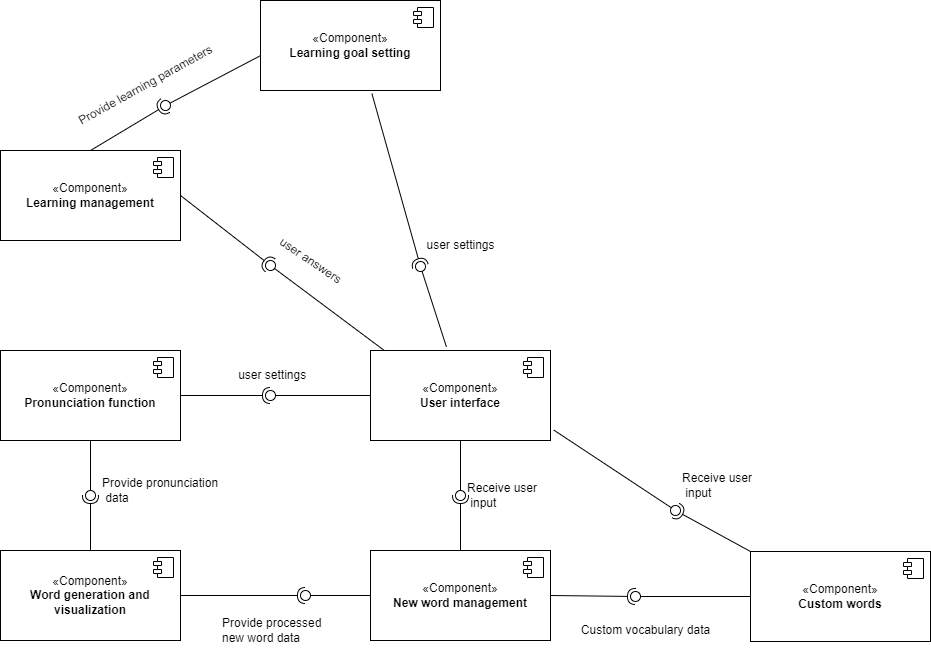

The diagram above was exported from draw.io. Its source (the exported page's mxGraphModel, read from the mxfile embedded in the PNG):
<mxGraphModel dx="934" dy="499" grid="1" gridSize="10" guides="1" tooltips="1" connect="1" arrows="1" fold="1" page="1" pageScale="1" pageWidth="1200" pageHeight="1600" math="0" shadow="0">
  <root>
    <mxCell id="0" />
    <mxCell id="1" parent="0" />
    <mxCell id="Hc3Tz86l8l19YMrTEk-I-75" value="«Component»&lt;br&gt;&lt;b&gt;User interface&lt;/b&gt;" style="html=1;dropTarget=0;whiteSpace=wrap;" vertex="1" parent="1">
      <mxGeometry x="670" y="590" width="180" height="90" as="geometry" />
    </mxCell>
    <mxCell id="Hc3Tz86l8l19YMrTEk-I-76" value="" style="shape=module;jettyWidth=8;jettyHeight=4;" vertex="1" parent="Hc3Tz86l8l19YMrTEk-I-75">
      <mxGeometry x="1" width="20" height="20" relative="1" as="geometry">
        <mxPoint x="-27" y="7" as="offset" />
      </mxGeometry>
    </mxCell>
    <mxCell id="Hc3Tz86l8l19YMrTEk-I-77" value="«Component»&lt;br&gt;&lt;b&gt;New word management&lt;/b&gt;" style="html=1;dropTarget=0;whiteSpace=wrap;" vertex="1" parent="1">
      <mxGeometry x="670" y="790" width="180" height="90" as="geometry" />
    </mxCell>
    <mxCell id="Hc3Tz86l8l19YMrTEk-I-78" value="" style="shape=module;jettyWidth=8;jettyHeight=4;" vertex="1" parent="Hc3Tz86l8l19YMrTEk-I-77">
      <mxGeometry x="1" width="20" height="20" relative="1" as="geometry">
        <mxPoint x="-27" y="7" as="offset" />
      </mxGeometry>
    </mxCell>
    <mxCell id="Hc3Tz86l8l19YMrTEk-I-79" value="«Component»&lt;br&gt;&lt;b&gt;Custom words&lt;/b&gt;" style="html=1;dropTarget=0;whiteSpace=wrap;" vertex="1" parent="1">
      <mxGeometry x="1050" y="791" width="180" height="90" as="geometry" />
    </mxCell>
    <mxCell id="Hc3Tz86l8l19YMrTEk-I-80" value="" style="shape=module;jettyWidth=8;jettyHeight=4;" vertex="1" parent="Hc3Tz86l8l19YMrTEk-I-79">
      <mxGeometry x="1" width="20" height="20" relative="1" as="geometry">
        <mxPoint x="-27" y="7" as="offset" />
      </mxGeometry>
    </mxCell>
    <mxCell id="Hc3Tz86l8l19YMrTEk-I-81" value="" style="rounded=0;orthogonalLoop=1;jettySize=auto;html=1;endArrow=halfCircle;endFill=0;endSize=6;strokeWidth=1;sketch=0;exitX=0.5;exitY=0;exitDx=0;exitDy=0;" edge="1" target="Hc3Tz86l8l19YMrTEk-I-83" parent="1" source="Hc3Tz86l8l19YMrTEk-I-77">
      <mxGeometry relative="1" as="geometry">
        <mxPoint x="780" y="735" as="sourcePoint" />
      </mxGeometry>
    </mxCell>
    <mxCell id="Hc3Tz86l8l19YMrTEk-I-82" value="" style="rounded=0;orthogonalLoop=1;jettySize=auto;html=1;endArrow=oval;endFill=0;sketch=0;sourcePerimeterSpacing=0;targetPerimeterSpacing=0;endSize=10;exitX=0.5;exitY=1;exitDx=0;exitDy=0;" edge="1" target="Hc3Tz86l8l19YMrTEk-I-83" parent="1" source="Hc3Tz86l8l19YMrTEk-I-75">
      <mxGeometry relative="1" as="geometry">
        <mxPoint x="740" y="735" as="sourcePoint" />
      </mxGeometry>
    </mxCell>
    <mxCell id="Hc3Tz86l8l19YMrTEk-I-83" value="" style="ellipse;whiteSpace=wrap;html=1;align=center;aspect=fixed;fillColor=none;strokeColor=none;resizable=0;perimeter=centerPerimeter;rotatable=0;allowArrows=0;points=[];outlineConnect=1;" vertex="1" parent="1">
      <mxGeometry x="755" y="730" width="10" height="10" as="geometry" />
    </mxCell>
    <mxCell id="Hc3Tz86l8l19YMrTEk-I-84" value="Receive user&lt;br&gt;&amp;nbsp;input" style="text;html=1;align=left;verticalAlign=middle;resizable=0;points=[];autosize=1;strokeColor=none;fillColor=none;" vertex="1" parent="1">
      <mxGeometry x="765" y="715" width="90" height="40" as="geometry" />
    </mxCell>
    <mxCell id="Hc3Tz86l8l19YMrTEk-I-85" value="«Component»&lt;br&gt;&lt;b&gt;Word generation and visualization&lt;/b&gt;" style="html=1;dropTarget=0;whiteSpace=wrap;" vertex="1" parent="1">
      <mxGeometry x="300" y="790" width="180" height="90" as="geometry" />
    </mxCell>
    <mxCell id="Hc3Tz86l8l19YMrTEk-I-86" value="" style="shape=module;jettyWidth=8;jettyHeight=4;" vertex="1" parent="Hc3Tz86l8l19YMrTEk-I-85">
      <mxGeometry x="1" width="20" height="20" relative="1" as="geometry">
        <mxPoint x="-27" y="7" as="offset" />
      </mxGeometry>
    </mxCell>
    <mxCell id="Hc3Tz86l8l19YMrTEk-I-87" value="" style="rounded=0;orthogonalLoop=1;jettySize=auto;html=1;endArrow=halfCircle;endFill=0;endSize=6;strokeWidth=1;sketch=0;exitX=1;exitY=0.5;exitDx=0;exitDy=0;" edge="1" target="Hc3Tz86l8l19YMrTEk-I-89" parent="1" source="Hc3Tz86l8l19YMrTEk-I-85">
      <mxGeometry relative="1" as="geometry">
        <mxPoint x="630" y="835" as="sourcePoint" />
      </mxGeometry>
    </mxCell>
    <mxCell id="Hc3Tz86l8l19YMrTEk-I-88" value="" style="rounded=0;orthogonalLoop=1;jettySize=auto;html=1;endArrow=oval;endFill=0;sketch=0;sourcePerimeterSpacing=0;targetPerimeterSpacing=0;endSize=10;exitX=0;exitY=0.5;exitDx=0;exitDy=0;" edge="1" target="Hc3Tz86l8l19YMrTEk-I-89" parent="1" source="Hc3Tz86l8l19YMrTEk-I-77">
      <mxGeometry relative="1" as="geometry">
        <mxPoint x="590" y="835" as="sourcePoint" />
      </mxGeometry>
    </mxCell>
    <mxCell id="Hc3Tz86l8l19YMrTEk-I-89" value="" style="ellipse;whiteSpace=wrap;html=1;align=center;aspect=fixed;fillColor=none;strokeColor=none;resizable=0;perimeter=centerPerimeter;rotatable=0;allowArrows=0;points=[];outlineConnect=1;" vertex="1" parent="1">
      <mxGeometry x="600" y="830" width="10" height="10" as="geometry" />
    </mxCell>
    <mxCell id="Hc3Tz86l8l19YMrTEk-I-90" value="Provide processed &lt;br&gt;new word data" style="text;html=1;align=left;verticalAlign=middle;resizable=0;points=[];autosize=1;strokeColor=none;fillColor=none;" vertex="1" parent="1">
      <mxGeometry x="520" y="850" width="120" height="40" as="geometry" />
    </mxCell>
    <mxCell id="Hc3Tz86l8l19YMrTEk-I-91" value="" style="rounded=0;orthogonalLoop=1;jettySize=auto;html=1;endArrow=halfCircle;endFill=0;endSize=6;strokeWidth=1;sketch=0;exitX=1;exitY=0.5;exitDx=0;exitDy=0;" edge="1" target="Hc3Tz86l8l19YMrTEk-I-93" parent="1" source="Hc3Tz86l8l19YMrTEk-I-77">
      <mxGeometry relative="1" as="geometry">
        <mxPoint x="940" y="836" as="sourcePoint" />
      </mxGeometry>
    </mxCell>
    <mxCell id="Hc3Tz86l8l19YMrTEk-I-92" value="" style="rounded=0;orthogonalLoop=1;jettySize=auto;html=1;endArrow=oval;endFill=0;sketch=0;sourcePerimeterSpacing=0;targetPerimeterSpacing=0;endSize=10;exitX=0;exitY=0.5;exitDx=0;exitDy=0;" edge="1" target="Hc3Tz86l8l19YMrTEk-I-93" parent="1" source="Hc3Tz86l8l19YMrTEk-I-79">
      <mxGeometry relative="1" as="geometry">
        <mxPoint x="900" y="836" as="sourcePoint" />
      </mxGeometry>
    </mxCell>
    <mxCell id="Hc3Tz86l8l19YMrTEk-I-93" value="" style="ellipse;whiteSpace=wrap;html=1;align=center;aspect=fixed;fillColor=none;strokeColor=none;resizable=0;perimeter=centerPerimeter;rotatable=0;allowArrows=0;points=[];outlineConnect=1;" vertex="1" parent="1">
      <mxGeometry x="930" y="831" width="10" height="10" as="geometry" />
    </mxCell>
    <mxCell id="Hc3Tz86l8l19YMrTEk-I-94" value="Custom vocabulary data" style="text;html=1;align=center;verticalAlign=middle;resizable=0;points=[];autosize=1;strokeColor=none;fillColor=none;" vertex="1" parent="1">
      <mxGeometry x="870" y="855" width="150" height="30" as="geometry" />
    </mxCell>
    <mxCell id="Hc3Tz86l8l19YMrTEk-I-95" value="" style="rounded=0;orthogonalLoop=1;jettySize=auto;html=1;endArrow=halfCircle;endFill=0;endSize=6;strokeWidth=1;sketch=0;exitX=0;exitY=0;exitDx=0;exitDy=0;" edge="1" target="Hc3Tz86l8l19YMrTEk-I-97" parent="1" source="Hc3Tz86l8l19YMrTEk-I-79">
      <mxGeometry relative="1" as="geometry">
        <mxPoint x="990" y="760" as="sourcePoint" />
      </mxGeometry>
    </mxCell>
    <mxCell id="Hc3Tz86l8l19YMrTEk-I-96" value="" style="rounded=0;orthogonalLoop=1;jettySize=auto;html=1;endArrow=oval;endFill=0;sketch=0;sourcePerimeterSpacing=0;targetPerimeterSpacing=0;endSize=10;exitX=1.019;exitY=0.885;exitDx=0;exitDy=0;exitPerimeter=0;" edge="1" target="Hc3Tz86l8l19YMrTEk-I-97" parent="1" source="Hc3Tz86l8l19YMrTEk-I-75">
      <mxGeometry relative="1" as="geometry">
        <mxPoint x="950" y="760" as="sourcePoint" />
      </mxGeometry>
    </mxCell>
    <mxCell id="Hc3Tz86l8l19YMrTEk-I-97" value="" style="ellipse;whiteSpace=wrap;html=1;align=center;aspect=fixed;fillColor=none;strokeColor=none;resizable=0;perimeter=centerPerimeter;rotatable=0;allowArrows=0;points=[];outlineConnect=1;" vertex="1" parent="1">
      <mxGeometry x="970" y="745" width="10" height="10" as="geometry" />
    </mxCell>
    <mxCell id="Hc3Tz86l8l19YMrTEk-I-98" value="Receive user&lt;br&gt;&amp;nbsp;input" style="text;html=1;align=left;verticalAlign=middle;resizable=0;points=[];autosize=1;strokeColor=none;fillColor=none;" vertex="1" parent="1">
      <mxGeometry x="980" y="705" width="90" height="40" as="geometry" />
    </mxCell>
    <mxCell id="Hc3Tz86l8l19YMrTEk-I-99" value="«Component»&lt;br&gt;&lt;b&gt;Pronunciation function&lt;/b&gt;" style="html=1;dropTarget=0;whiteSpace=wrap;" vertex="1" parent="1">
      <mxGeometry x="300" y="590" width="180" height="90" as="geometry" />
    </mxCell>
    <mxCell id="Hc3Tz86l8l19YMrTEk-I-100" value="" style="shape=module;jettyWidth=8;jettyHeight=4;" vertex="1" parent="Hc3Tz86l8l19YMrTEk-I-99">
      <mxGeometry x="1" width="20" height="20" relative="1" as="geometry">
        <mxPoint x="-27" y="7" as="offset" />
      </mxGeometry>
    </mxCell>
    <mxCell id="Hc3Tz86l8l19YMrTEk-I-104" value="" style="rounded=0;orthogonalLoop=1;jettySize=auto;html=1;endArrow=halfCircle;endFill=0;endSize=6;strokeWidth=1;sketch=0;exitX=1;exitY=0.5;exitDx=0;exitDy=0;" edge="1" target="Hc3Tz86l8l19YMrTEk-I-106" parent="1" source="Hc3Tz86l8l19YMrTEk-I-99">
      <mxGeometry relative="1" as="geometry">
        <mxPoint x="490" y="700" as="sourcePoint" />
      </mxGeometry>
    </mxCell>
    <mxCell id="Hc3Tz86l8l19YMrTEk-I-105" value="" style="rounded=0;orthogonalLoop=1;jettySize=auto;html=1;endArrow=oval;endFill=0;sketch=0;sourcePerimeterSpacing=0;targetPerimeterSpacing=0;endSize=10;exitX=0;exitY=0.5;exitDx=0;exitDy=0;" edge="1" target="Hc3Tz86l8l19YMrTEk-I-106" parent="1" source="Hc3Tz86l8l19YMrTEk-I-75">
      <mxGeometry relative="1" as="geometry">
        <mxPoint x="550" y="635" as="sourcePoint" />
      </mxGeometry>
    </mxCell>
    <mxCell id="Hc3Tz86l8l19YMrTEk-I-106" value="" style="ellipse;whiteSpace=wrap;html=1;align=center;aspect=fixed;fillColor=none;strokeColor=none;resizable=0;perimeter=centerPerimeter;rotatable=0;allowArrows=0;points=[];outlineConnect=1;" vertex="1" parent="1">
      <mxGeometry x="565" y="630" width="10" height="10" as="geometry" />
    </mxCell>
    <mxCell id="Hc3Tz86l8l19YMrTEk-I-107" value="&amp;nbsp;user settings" style="text;html=1;align=center;verticalAlign=middle;resizable=0;points=[];autosize=1;strokeColor=none;fillColor=none;" vertex="1" parent="1">
      <mxGeometry x="525" y="600" width="90" height="30" as="geometry" />
    </mxCell>
    <mxCell id="Hc3Tz86l8l19YMrTEk-I-111" value="" style="rounded=0;orthogonalLoop=1;jettySize=auto;html=1;endArrow=halfCircle;endFill=0;endSize=6;strokeWidth=1;sketch=0;exitX=0.5;exitY=0;exitDx=0;exitDy=0;" edge="1" target="Hc3Tz86l8l19YMrTEk-I-113" parent="1" source="Hc3Tz86l8l19YMrTEk-I-85">
      <mxGeometry relative="1" as="geometry">
        <mxPoint x="410" y="735" as="sourcePoint" />
      </mxGeometry>
    </mxCell>
    <mxCell id="Hc3Tz86l8l19YMrTEk-I-112" value="" style="rounded=0;orthogonalLoop=1;jettySize=auto;html=1;endArrow=oval;endFill=0;sketch=0;sourcePerimeterSpacing=0;targetPerimeterSpacing=0;endSize=10;exitX=0.5;exitY=1;exitDx=0;exitDy=0;" edge="1" target="Hc3Tz86l8l19YMrTEk-I-113" parent="1" source="Hc3Tz86l8l19YMrTEk-I-99">
      <mxGeometry relative="1" as="geometry">
        <mxPoint x="370" y="735" as="sourcePoint" />
      </mxGeometry>
    </mxCell>
    <mxCell id="Hc3Tz86l8l19YMrTEk-I-113" value="" style="ellipse;whiteSpace=wrap;html=1;align=center;aspect=fixed;fillColor=none;strokeColor=none;resizable=0;perimeter=centerPerimeter;rotatable=0;allowArrows=0;points=[];outlineConnect=1;" vertex="1" parent="1">
      <mxGeometry x="385" y="730" width="10" height="10" as="geometry" />
    </mxCell>
    <mxCell id="Hc3Tz86l8l19YMrTEk-I-114" value="Provide pronunciation&lt;br&gt;&amp;nbsp;data" style="text;html=1;align=left;verticalAlign=middle;resizable=0;points=[];autosize=1;strokeColor=none;fillColor=none;" vertex="1" parent="1">
      <mxGeometry x="400" y="710" width="140" height="40" as="geometry" />
    </mxCell>
    <mxCell id="Hc3Tz86l8l19YMrTEk-I-115" value="«Component»&lt;br&gt;&lt;b&gt;Learning management&lt;/b&gt;" style="html=1;dropTarget=0;whiteSpace=wrap;" vertex="1" parent="1">
      <mxGeometry x="300" y="390" width="180" height="90" as="geometry" />
    </mxCell>
    <mxCell id="Hc3Tz86l8l19YMrTEk-I-116" value="" style="shape=module;jettyWidth=8;jettyHeight=4;" vertex="1" parent="Hc3Tz86l8l19YMrTEk-I-115">
      <mxGeometry x="1" width="20" height="20" relative="1" as="geometry">
        <mxPoint x="-27" y="7" as="offset" />
      </mxGeometry>
    </mxCell>
    <mxCell id="Hc3Tz86l8l19YMrTEk-I-117" value="" style="rounded=0;orthogonalLoop=1;jettySize=auto;html=1;endArrow=halfCircle;endFill=0;endSize=6;strokeWidth=1;sketch=0;exitX=1;exitY=0.5;exitDx=0;exitDy=0;" edge="1" target="Hc3Tz86l8l19YMrTEk-I-119" parent="1" source="Hc3Tz86l8l19YMrTEk-I-115">
      <mxGeometry relative="1" as="geometry">
        <mxPoint x="625" y="485" as="sourcePoint" />
      </mxGeometry>
    </mxCell>
    <mxCell id="Hc3Tz86l8l19YMrTEk-I-118" value="" style="rounded=0;orthogonalLoop=1;jettySize=auto;html=1;endArrow=oval;endFill=0;sketch=0;sourcePerimeterSpacing=0;targetPerimeterSpacing=0;endSize=10;exitX=0.074;exitY=-0.004;exitDx=0;exitDy=0;exitPerimeter=0;" edge="1" target="Hc3Tz86l8l19YMrTEk-I-119" parent="1" source="Hc3Tz86l8l19YMrTEk-I-75">
      <mxGeometry relative="1" as="geometry">
        <mxPoint x="585" y="485" as="sourcePoint" />
      </mxGeometry>
    </mxCell>
    <mxCell id="Hc3Tz86l8l19YMrTEk-I-119" value="" style="ellipse;whiteSpace=wrap;html=1;align=center;aspect=fixed;fillColor=none;strokeColor=none;resizable=0;perimeter=centerPerimeter;rotatable=0;allowArrows=0;points=[];outlineConnect=1;" vertex="1" parent="1">
      <mxGeometry x="565" y="500" width="10" height="10" as="geometry" />
    </mxCell>
    <mxCell id="Hc3Tz86l8l19YMrTEk-I-120" value="user answers" style="text;html=1;align=center;verticalAlign=middle;resizable=0;points=[];autosize=1;strokeColor=none;fillColor=none;spacingBottom=-1;rotation=34;" vertex="1" parent="1">
      <mxGeometry x="565" y="490" width="90" height="20" as="geometry" />
    </mxCell>
    <mxCell id="Hc3Tz86l8l19YMrTEk-I-121" value="«Component»&lt;br&gt;&lt;b&gt;Learning goal setting&lt;/b&gt;" style="html=1;dropTarget=0;whiteSpace=wrap;" vertex="1" parent="1">
      <mxGeometry x="560" y="240" width="180" height="90" as="geometry" />
    </mxCell>
    <mxCell id="Hc3Tz86l8l19YMrTEk-I-122" value="" style="shape=module;jettyWidth=8;jettyHeight=4;" vertex="1" parent="Hc3Tz86l8l19YMrTEk-I-121">
      <mxGeometry x="1" width="20" height="20" relative="1" as="geometry">
        <mxPoint x="-27" y="7" as="offset" />
      </mxGeometry>
    </mxCell>
    <mxCell id="Hc3Tz86l8l19YMrTEk-I-123" value="" style="rounded=0;orthogonalLoop=1;jettySize=auto;html=1;endArrow=halfCircle;endFill=0;endSize=6;strokeWidth=1;sketch=0;exitX=0.5;exitY=0;exitDx=0;exitDy=0;" edge="1" target="Hc3Tz86l8l19YMrTEk-I-125" parent="1" source="Hc3Tz86l8l19YMrTEk-I-115">
      <mxGeometry relative="1" as="geometry">
        <mxPoint x="394.9999999999998" y="390" as="sourcePoint" />
      </mxGeometry>
    </mxCell>
    <mxCell id="Hc3Tz86l8l19YMrTEk-I-124" value="" style="rounded=0;orthogonalLoop=1;jettySize=auto;html=1;endArrow=oval;endFill=0;sketch=0;sourcePerimeterSpacing=0;targetPerimeterSpacing=0;endSize=10;exitX=-0.004;exitY=0.617;exitDx=0;exitDy=0;exitPerimeter=0;" edge="1" target="Hc3Tz86l8l19YMrTEk-I-125" parent="1" source="Hc3Tz86l8l19YMrTEk-I-121">
      <mxGeometry relative="1" as="geometry">
        <mxPoint x="400" y="326" as="sourcePoint" />
      </mxGeometry>
    </mxCell>
    <mxCell id="Hc3Tz86l8l19YMrTEk-I-125" value="" style="ellipse;whiteSpace=wrap;html=1;align=center;aspect=fixed;fillColor=none;strokeColor=none;resizable=0;perimeter=centerPerimeter;rotatable=0;allowArrows=0;points=[];outlineConnect=1;" vertex="1" parent="1">
      <mxGeometry x="460" y="340" width="10" height="10" as="geometry" />
    </mxCell>
    <mxCell id="Hc3Tz86l8l19YMrTEk-I-126" value="Provide learning parameters" style="text;html=1;align=center;verticalAlign=middle;resizable=0;points=[];autosize=1;strokeColor=none;fillColor=none;rotation=331;" vertex="1" parent="1">
      <mxGeometry x="360" y="310" width="170" height="30" as="geometry" />
    </mxCell>
    <mxCell id="Hc3Tz86l8l19YMrTEk-I-127" value="" style="rounded=0;orthogonalLoop=1;jettySize=auto;html=1;endArrow=halfCircle;endFill=0;endSize=6;strokeWidth=1;sketch=0;exitX=0.619;exitY=1.035;exitDx=0;exitDy=0;exitPerimeter=0;" edge="1" target="Hc3Tz86l8l19YMrTEk-I-129" parent="1" source="Hc3Tz86l8l19YMrTEk-I-121">
      <mxGeometry relative="1" as="geometry">
        <mxPoint x="740" y="506" as="sourcePoint" />
      </mxGeometry>
    </mxCell>
    <mxCell id="Hc3Tz86l8l19YMrTEk-I-128" value="" style="rounded=0;orthogonalLoop=1;jettySize=auto;html=1;endArrow=oval;endFill=0;sketch=0;sourcePerimeterSpacing=0;targetPerimeterSpacing=0;endSize=10;exitX=0.422;exitY=-0.039;exitDx=0;exitDy=0;exitPerimeter=0;" edge="1" target="Hc3Tz86l8l19YMrTEk-I-129" parent="1" source="Hc3Tz86l8l19YMrTEk-I-75">
      <mxGeometry relative="1" as="geometry">
        <mxPoint x="700" y="506" as="sourcePoint" />
      </mxGeometry>
    </mxCell>
    <mxCell id="Hc3Tz86l8l19YMrTEk-I-129" value="" style="ellipse;whiteSpace=wrap;html=1;align=center;aspect=fixed;fillColor=none;strokeColor=none;resizable=0;perimeter=centerPerimeter;rotatable=0;allowArrows=0;points=[];outlineConnect=1;" vertex="1" parent="1">
      <mxGeometry x="715" y="501" width="10" height="10" as="geometry" />
    </mxCell>
    <mxCell id="Hc3Tz86l8l19YMrTEk-I-130" value="user settings" style="text;html=1;align=center;verticalAlign=middle;resizable=0;points=[];autosize=1;strokeColor=none;fillColor=none;" vertex="1" parent="1">
      <mxGeometry x="715" y="470" width="90" height="30" as="geometry" />
    </mxCell>
  </root>
</mxGraphModel>